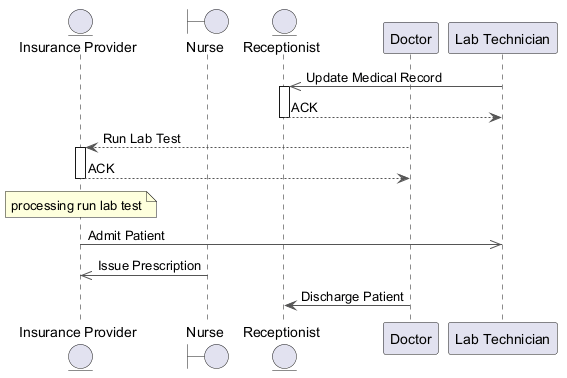

The diagram above was rendered by PlantUML. Its source (embedded in the PNG):
@startuml
skinparam backgroundColor #FFFFFF
skinparam classBackgroundColor #F3E5F5
skinparam classBorderColor #6A1B9A
skinparam ArrowColor #555555
entity "Insurance Provider" as IP
boundary "Nurse" as N
entity "Receptionist" as R
participant "Doctor" as D
participant "Lab Technician" as LT
LT ->> R : Update Medical Record
activate R
R --> LT : ACK
deactivate R
D --> IP : Run Lab Test
activate IP
IP --> D : ACK
deactivate IP
note over IP : processing run lab test
IP ->> LT : Admit Patient
N ->> IP : Issue Prescription
D -> R : Discharge Patient
@enduml